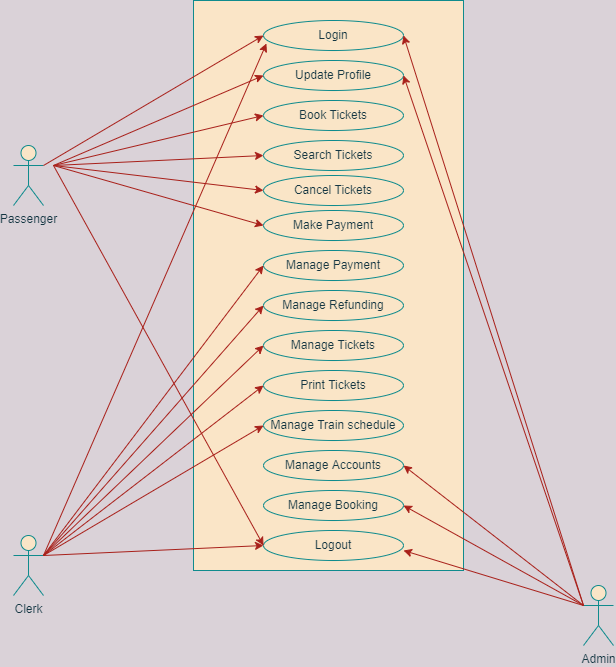

The diagram above was exported from draw.io. Its source (the exported page's mxGraphModel, read from the mxfile embedded in the PNG):
<mxGraphModel dx="539" dy="317" grid="1" gridSize="10" guides="1" tooltips="1" connect="1" arrows="1" fold="1" page="1" pageScale="1" pageWidth="827" pageHeight="1169" background="#DAD2D8" math="0" shadow="0">
  <root>
    <mxCell id="0" />
    <mxCell id="1" parent="0" />
    <mxCell id="yEbC3lJ7HeKZK9gfheo5-55" value="" style="whiteSpace=wrap;html=1;fillColor=#FAE5C7;strokeColor=#0F8B8D;fontColor=#143642;" vertex="1" parent="1">
      <mxGeometry x="440" y="210" width="270" height="570" as="geometry" />
    </mxCell>
    <mxCell id="yEbC3lJ7HeKZK9gfheo5-57" value="Login" style="ellipse;whiteSpace=wrap;html=1;fillColor=#FAE5C7;strokeColor=#0F8B8D;fontColor=#143642;" vertex="1" parent="1">
      <mxGeometry x="510" y="230" width="140" height="30" as="geometry" />
    </mxCell>
    <mxCell id="yEbC3lJ7HeKZK9gfheo5-59" value="Update Profile" style="ellipse;whiteSpace=wrap;html=1;fillColor=#FAE5C7;strokeColor=#0F8B8D;fontColor=#143642;" vertex="1" parent="1">
      <mxGeometry x="510" y="270" width="140" height="30" as="geometry" />
    </mxCell>
    <mxCell id="yEbC3lJ7HeKZK9gfheo5-61" value="Book Tickets" style="ellipse;whiteSpace=wrap;html=1;fillColor=#FAE5C7;strokeColor=#0F8B8D;fontColor=#143642;" vertex="1" parent="1">
      <mxGeometry x="510" y="310" width="140" height="30" as="geometry" />
    </mxCell>
    <mxCell id="yEbC3lJ7HeKZK9gfheo5-62" value="Search Tickets" style="ellipse;whiteSpace=wrap;html=1;fillColor=#FAE5C7;strokeColor=#0F8B8D;fontColor=#143642;" vertex="1" parent="1">
      <mxGeometry x="510" y="350" width="140" height="30" as="geometry" />
    </mxCell>
    <mxCell id="yEbC3lJ7HeKZK9gfheo5-63" value="Cancel Tickets" style="ellipse;whiteSpace=wrap;html=1;fillColor=#FAE5C7;strokeColor=#0F8B8D;fontColor=#143642;" vertex="1" parent="1">
      <mxGeometry x="510" y="385" width="140" height="30" as="geometry" />
    </mxCell>
    <mxCell id="yEbC3lJ7HeKZK9gfheo5-64" value="Make Payment" style="ellipse;whiteSpace=wrap;html=1;fillColor=#FAE5C7;strokeColor=#0F8B8D;fontColor=#143642;" vertex="1" parent="1">
      <mxGeometry x="510" y="420" width="140" height="30" as="geometry" />
    </mxCell>
    <mxCell id="yEbC3lJ7HeKZK9gfheo5-67" value="Manage Payment" style="ellipse;whiteSpace=wrap;html=1;fillColor=#FAE5C7;strokeColor=#0F8B8D;fontColor=#143642;" vertex="1" parent="1">
      <mxGeometry x="510" y="460" width="140" height="30" as="geometry" />
    </mxCell>
    <mxCell id="yEbC3lJ7HeKZK9gfheo5-68" value="Manage Refunding" style="ellipse;whiteSpace=wrap;html=1;fillColor=#FAE5C7;strokeColor=#0F8B8D;fontColor=#143642;" vertex="1" parent="1">
      <mxGeometry x="510" y="500" width="140" height="30" as="geometry" />
    </mxCell>
    <mxCell id="yEbC3lJ7HeKZK9gfheo5-69" value="Manage Tickets" style="ellipse;whiteSpace=wrap;html=1;fillColor=#FAE5C7;strokeColor=#0F8B8D;fontColor=#143642;" vertex="1" parent="1">
      <mxGeometry x="510" y="540" width="140" height="30" as="geometry" />
    </mxCell>
    <mxCell id="yEbC3lJ7HeKZK9gfheo5-70" value="Print Tickets" style="ellipse;whiteSpace=wrap;html=1;fillColor=#FAE5C7;strokeColor=#0F8B8D;fontColor=#143642;" vertex="1" parent="1">
      <mxGeometry x="510" y="580" width="140" height="30" as="geometry" />
    </mxCell>
    <mxCell id="yEbC3lJ7HeKZK9gfheo5-71" value="Manage Train schedule" style="ellipse;whiteSpace=wrap;html=1;fillColor=#FAE5C7;strokeColor=#0F8B8D;fontColor=#143642;" vertex="1" parent="1">
      <mxGeometry x="510" y="620" width="140" height="30" as="geometry" />
    </mxCell>
    <mxCell id="yEbC3lJ7HeKZK9gfheo5-72" value="Manage Accounts" style="ellipse;whiteSpace=wrap;html=1;fillColor=#FAE5C7;strokeColor=#0F8B8D;fontColor=#143642;" vertex="1" parent="1">
      <mxGeometry x="510" y="660" width="140" height="30" as="geometry" />
    </mxCell>
    <mxCell id="yEbC3lJ7HeKZK9gfheo5-73" value="Manage Booking" style="ellipse;whiteSpace=wrap;html=1;fillColor=#FAE5C7;strokeColor=#0F8B8D;fontColor=#143642;" vertex="1" parent="1">
      <mxGeometry x="510" y="700" width="140" height="30" as="geometry" />
    </mxCell>
    <mxCell id="yEbC3lJ7HeKZK9gfheo5-74" value="Logout" style="ellipse;whiteSpace=wrap;html=1;fillColor=#FAE5C7;strokeColor=#0F8B8D;fontColor=#143642;" vertex="1" parent="1">
      <mxGeometry x="510" y="740" width="140" height="30" as="geometry" />
    </mxCell>
    <mxCell id="yEbC3lJ7HeKZK9gfheo5-75" value="Passenger" style="shape=umlActor;verticalLabelPosition=bottom;verticalAlign=top;html=1;fillColor=#FAE5C7;strokeColor=#0F8B8D;fontColor=#143642;" vertex="1" parent="1">
      <mxGeometry x="260" y="355" width="30" height="60" as="geometry" />
    </mxCell>
    <mxCell id="yEbC3lJ7HeKZK9gfheo5-76" value="Admin" style="shape=umlActor;verticalLabelPosition=bottom;verticalAlign=top;html=1;fillColor=#FAE5C7;strokeColor=#0F8B8D;fontColor=#143642;" vertex="1" parent="1">
      <mxGeometry x="830" y="795" width="30" height="60" as="geometry" />
    </mxCell>
    <mxCell id="yEbC3lJ7HeKZK9gfheo5-77" value="Clerk" style="shape=umlActor;verticalLabelPosition=bottom;verticalAlign=top;html=1;fillColor=#FAE5C7;strokeColor=#0F8B8D;fontColor=#143642;" vertex="1" parent="1">
      <mxGeometry x="260" y="745" width="30" height="60" as="geometry" />
    </mxCell>
    <mxCell id="yEbC3lJ7HeKZK9gfheo5-78" value="" style="endArrow=classic;html=1;rounded=0;exitX=1;exitY=0.3333333333333333;exitDx=0;exitDy=0;exitPerimeter=0;entryX=0;entryY=0.5;entryDx=0;entryDy=0;labelBackgroundColor=#DAD2D8;strokeColor=#A8201A;fontColor=#143642;" edge="1" parent="1" source="yEbC3lJ7HeKZK9gfheo5-75" target="yEbC3lJ7HeKZK9gfheo5-57">
      <mxGeometry width="50" height="50" relative="1" as="geometry">
        <mxPoint x="550" y="435" as="sourcePoint" />
        <mxPoint x="600" y="385" as="targetPoint" />
      </mxGeometry>
    </mxCell>
    <mxCell id="yEbC3lJ7HeKZK9gfheo5-80" value="" style="endArrow=classic;html=1;rounded=0;entryX=0;entryY=0.5;entryDx=0;entryDy=0;labelBackgroundColor=#DAD2D8;strokeColor=#A8201A;fontColor=#143642;" edge="1" parent="1" target="yEbC3lJ7HeKZK9gfheo5-59">
      <mxGeometry width="50" height="50" relative="1" as="geometry">
        <mxPoint x="300" y="375" as="sourcePoint" />
        <mxPoint x="500" y="310" as="targetPoint" />
      </mxGeometry>
    </mxCell>
    <mxCell id="yEbC3lJ7HeKZK9gfheo5-82" value="" style="endArrow=classic;html=1;rounded=0;entryX=0;entryY=0.5;entryDx=0;entryDy=0;labelBackgroundColor=#DAD2D8;strokeColor=#A8201A;fontColor=#143642;" edge="1" parent="1" target="yEbC3lJ7HeKZK9gfheo5-61">
      <mxGeometry width="50" height="50" relative="1" as="geometry">
        <mxPoint x="300" y="375" as="sourcePoint" />
        <mxPoint x="520" y="330" as="targetPoint" />
      </mxGeometry>
    </mxCell>
    <mxCell id="yEbC3lJ7HeKZK9gfheo5-83" value="" style="endArrow=classic;html=1;rounded=0;entryX=0;entryY=0.5;entryDx=0;entryDy=0;labelBackgroundColor=#DAD2D8;strokeColor=#A8201A;fontColor=#143642;" edge="1" parent="1" target="yEbC3lJ7HeKZK9gfheo5-62">
      <mxGeometry width="50" height="50" relative="1" as="geometry">
        <mxPoint x="300" y="375" as="sourcePoint" />
        <mxPoint x="600" y="385" as="targetPoint" />
      </mxGeometry>
    </mxCell>
    <mxCell id="yEbC3lJ7HeKZK9gfheo5-84" value="" style="endArrow=classic;html=1;rounded=0;entryX=0;entryY=0.5;entryDx=0;entryDy=0;labelBackgroundColor=#DAD2D8;strokeColor=#A8201A;fontColor=#143642;" edge="1" parent="1" target="yEbC3lJ7HeKZK9gfheo5-63">
      <mxGeometry width="50" height="50" relative="1" as="geometry">
        <mxPoint x="300" y="375" as="sourcePoint" />
        <mxPoint x="600" y="385" as="targetPoint" />
      </mxGeometry>
    </mxCell>
    <mxCell id="yEbC3lJ7HeKZK9gfheo5-85" value="" style="endArrow=classic;html=1;rounded=0;entryX=0;entryY=0.5;entryDx=0;entryDy=0;labelBackgroundColor=#DAD2D8;strokeColor=#A8201A;fontColor=#143642;" edge="1" parent="1" target="yEbC3lJ7HeKZK9gfheo5-64">
      <mxGeometry width="50" height="50" relative="1" as="geometry">
        <mxPoint x="300" y="375" as="sourcePoint" />
        <mxPoint x="600" y="385" as="targetPoint" />
      </mxGeometry>
    </mxCell>
    <mxCell id="yEbC3lJ7HeKZK9gfheo5-87" value="" style="endArrow=classic;html=1;rounded=0;entryX=0;entryY=0.5;entryDx=0;entryDy=0;labelBackgroundColor=#DAD2D8;strokeColor=#A8201A;fontColor=#143642;" edge="1" parent="1" target="yEbC3lJ7HeKZK9gfheo5-74">
      <mxGeometry width="50" height="50" relative="1" as="geometry">
        <mxPoint x="300" y="375" as="sourcePoint" />
        <mxPoint x="600" y="545" as="targetPoint" />
      </mxGeometry>
    </mxCell>
    <mxCell id="yEbC3lJ7HeKZK9gfheo5-88" value="" style="endArrow=classic;html=1;rounded=0;exitX=1;exitY=0.3333333333333333;exitDx=0;exitDy=0;exitPerimeter=0;entryX=0;entryY=0.5;entryDx=0;entryDy=0;labelBackgroundColor=#DAD2D8;strokeColor=#A8201A;fontColor=#143642;" edge="1" parent="1" source="yEbC3lJ7HeKZK9gfheo5-77" target="yEbC3lJ7HeKZK9gfheo5-74">
      <mxGeometry width="50" height="50" relative="1" as="geometry">
        <mxPoint x="550" y="835" as="sourcePoint" />
        <mxPoint x="600" y="785" as="targetPoint" />
      </mxGeometry>
    </mxCell>
    <mxCell id="yEbC3lJ7HeKZK9gfheo5-89" value="" style="endArrow=classic;html=1;rounded=0;exitX=0;exitY=0.3333333333333333;exitDx=0;exitDy=0;exitPerimeter=0;labelBackgroundColor=#DAD2D8;strokeColor=#A8201A;fontColor=#143642;" edge="1" parent="1" source="yEbC3lJ7HeKZK9gfheo5-76">
      <mxGeometry width="50" height="50" relative="1" as="geometry">
        <mxPoint x="550" y="835" as="sourcePoint" />
        <mxPoint x="650" y="760" as="targetPoint" />
        <Array as="points">
          <mxPoint x="650" y="760" />
        </Array>
      </mxGeometry>
    </mxCell>
    <mxCell id="yEbC3lJ7HeKZK9gfheo5-90" value="" style="endArrow=classic;html=1;rounded=0;entryX=1;entryY=0.5;entryDx=0;entryDy=0;labelBackgroundColor=#DAD2D8;strokeColor=#A8201A;fontColor=#143642;" edge="1" parent="1" target="yEbC3lJ7HeKZK9gfheo5-73">
      <mxGeometry width="50" height="50" relative="1" as="geometry">
        <mxPoint x="830" y="815" as="sourcePoint" />
        <mxPoint x="630" y="980" as="targetPoint" />
      </mxGeometry>
    </mxCell>
    <mxCell id="yEbC3lJ7HeKZK9gfheo5-91" value="" style="endArrow=classic;html=1;rounded=0;exitX=0;exitY=0.3333333333333333;exitDx=0;exitDy=0;exitPerimeter=0;entryX=1;entryY=0.5;entryDx=0;entryDy=0;labelBackgroundColor=#DAD2D8;strokeColor=#A8201A;fontColor=#143642;" edge="1" parent="1" source="yEbC3lJ7HeKZK9gfheo5-76" target="yEbC3lJ7HeKZK9gfheo5-72">
      <mxGeometry width="50" height="50" relative="1" as="geometry">
        <mxPoint x="850" y="835" as="sourcePoint" />
        <mxPoint x="640" y="990" as="targetPoint" />
      </mxGeometry>
    </mxCell>
    <mxCell id="yEbC3lJ7HeKZK9gfheo5-92" value="" style="endArrow=classic;html=1;rounded=0;entryX=1;entryY=0.5;entryDx=0;entryDy=0;labelBackgroundColor=#DAD2D8;strokeColor=#A8201A;fontColor=#143642;" edge="1" parent="1" target="yEbC3lJ7HeKZK9gfheo5-57">
      <mxGeometry width="50" height="50" relative="1" as="geometry">
        <mxPoint x="830" y="815" as="sourcePoint" />
        <mxPoint x="660" y="917.5" as="targetPoint" />
      </mxGeometry>
    </mxCell>
    <mxCell id="yEbC3lJ7HeKZK9gfheo5-96" value="" style="endArrow=classic;html=1;rounded=0;entryX=0.021;entryY=0.767;entryDx=0;entryDy=0;entryPerimeter=0;labelBackgroundColor=#DAD2D8;strokeColor=#A8201A;fontColor=#143642;" edge="1" parent="1" target="yEbC3lJ7HeKZK9gfheo5-57">
      <mxGeometry width="50" height="50" relative="1" as="geometry">
        <mxPoint x="290" y="765" as="sourcePoint" />
        <mxPoint x="510" y="400" as="targetPoint" />
      </mxGeometry>
    </mxCell>
    <mxCell id="yEbC3lJ7HeKZK9gfheo5-97" value="" style="endArrow=classic;html=1;rounded=0;entryX=1;entryY=0.5;entryDx=0;entryDy=0;labelBackgroundColor=#DAD2D8;strokeColor=#A8201A;fontColor=#143642;" edge="1" parent="1" target="yEbC3lJ7HeKZK9gfheo5-59">
      <mxGeometry width="50" height="50" relative="1" as="geometry">
        <mxPoint x="830" y="815" as="sourcePoint" />
        <mxPoint x="630" y="300" as="targetPoint" />
      </mxGeometry>
    </mxCell>
    <mxCell id="yEbC3lJ7HeKZK9gfheo5-99" value="" style="endArrow=classic;html=1;rounded=0;entryX=0;entryY=0.5;entryDx=0;entryDy=0;labelBackgroundColor=#DAD2D8;strokeColor=#A8201A;fontColor=#143642;" edge="1" parent="1" target="yEbC3lJ7HeKZK9gfheo5-67">
      <mxGeometry width="50" height="50" relative="1" as="geometry">
        <mxPoint x="290" y="765" as="sourcePoint" />
        <mxPoint x="600" y="795" as="targetPoint" />
      </mxGeometry>
    </mxCell>
    <mxCell id="yEbC3lJ7HeKZK9gfheo5-100" value="" style="endArrow=classic;html=1;rounded=0;entryX=0;entryY=0.5;entryDx=0;entryDy=0;labelBackgroundColor=#DAD2D8;strokeColor=#A8201A;fontColor=#143642;" edge="1" parent="1" target="yEbC3lJ7HeKZK9gfheo5-68">
      <mxGeometry width="50" height="50" relative="1" as="geometry">
        <mxPoint x="290" y="765" as="sourcePoint" />
        <mxPoint x="490" y="700" as="targetPoint" />
      </mxGeometry>
    </mxCell>
    <mxCell id="yEbC3lJ7HeKZK9gfheo5-101" value="" style="endArrow=classic;html=1;rounded=0;entryX=0;entryY=0.5;entryDx=0;entryDy=0;labelBackgroundColor=#DAD2D8;strokeColor=#A8201A;fontColor=#143642;" edge="1" parent="1" target="yEbC3lJ7HeKZK9gfheo5-69">
      <mxGeometry width="50" height="50" relative="1" as="geometry">
        <mxPoint x="290" y="765" as="sourcePoint" />
        <mxPoint x="500" y="710" as="targetPoint" />
      </mxGeometry>
    </mxCell>
    <mxCell id="yEbC3lJ7HeKZK9gfheo5-102" value="" style="endArrow=classic;html=1;rounded=0;exitX=1;exitY=0.3333333333333333;exitDx=0;exitDy=0;exitPerimeter=0;entryX=0;entryY=0.5;entryDx=0;entryDy=0;labelBackgroundColor=#DAD2D8;strokeColor=#A8201A;fontColor=#143642;" edge="1" parent="1" source="yEbC3lJ7HeKZK9gfheo5-77" target="yEbC3lJ7HeKZK9gfheo5-70">
      <mxGeometry width="50" height="50" relative="1" as="geometry">
        <mxPoint x="550" y="845" as="sourcePoint" />
        <mxPoint x="600" y="795" as="targetPoint" />
      </mxGeometry>
    </mxCell>
    <mxCell id="yEbC3lJ7HeKZK9gfheo5-103" value="" style="endArrow=classic;html=1;rounded=0;entryX=0;entryY=0.5;entryDx=0;entryDy=0;labelBackgroundColor=#DAD2D8;strokeColor=#A8201A;fontColor=#143642;" edge="1" parent="1" target="yEbC3lJ7HeKZK9gfheo5-71">
      <mxGeometry width="50" height="50" relative="1" as="geometry">
        <mxPoint x="290" y="765" as="sourcePoint" />
        <mxPoint x="600" y="795" as="targetPoint" />
      </mxGeometry>
    </mxCell>
  </root>
</mxGraphModel>